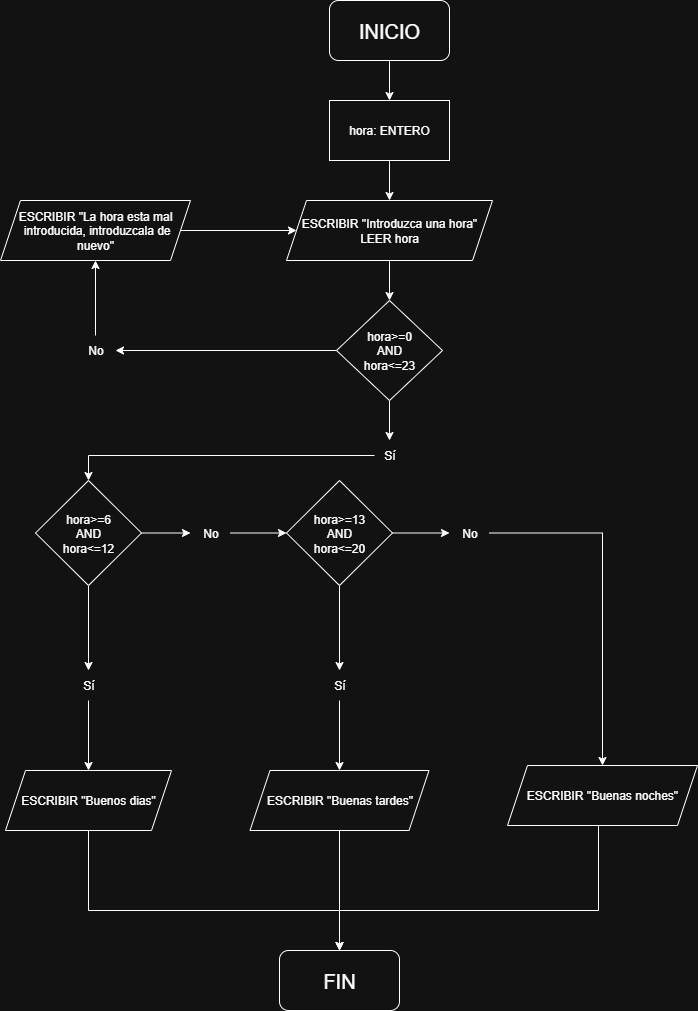

The diagram above was exported from draw.io. Its source (the exported page's mxGraphModel, read from the mxfile embedded in the PNG):
<mxGraphModel dx="872" dy="537" grid="0" gridSize="10" guides="1" tooltips="1" connect="1" arrows="1" fold="1" page="1" pageScale="1" pageWidth="827" pageHeight="1169" math="0" shadow="0">
  <root>
    <mxCell id="0" />
    <mxCell id="1" parent="0" />
    <mxCell id="tfAxthO3mAaBt-hR_XBF-3" value="" style="edgeStyle=orthogonalEdgeStyle;rounded=0;orthogonalLoop=1;jettySize=auto;html=1;" parent="1" source="tfAxthO3mAaBt-hR_XBF-1" target="tfAxthO3mAaBt-hR_XBF-2" edge="1">
      <mxGeometry relative="1" as="geometry" />
    </mxCell>
    <mxCell id="tfAxthO3mAaBt-hR_XBF-1" value="&lt;font style=&quot;font-size: 20px;&quot;&gt;INICIO&lt;/font&gt;" style="rounded=1;whiteSpace=wrap;html=1;" parent="1" vertex="1">
      <mxGeometry x="354" y="10" width="120" height="60" as="geometry" />
    </mxCell>
    <mxCell id="tfAxthO3mAaBt-hR_XBF-5" value="" style="edgeStyle=orthogonalEdgeStyle;rounded=0;orthogonalLoop=1;jettySize=auto;html=1;" parent="1" source="tfAxthO3mAaBt-hR_XBF-2" target="tfAxthO3mAaBt-hR_XBF-4" edge="1">
      <mxGeometry relative="1" as="geometry" />
    </mxCell>
    <mxCell id="tfAxthO3mAaBt-hR_XBF-2" value="hora: ENTERO" style="rounded=0;whiteSpace=wrap;html=1;" parent="1" vertex="1">
      <mxGeometry x="354" y="110" width="120" height="60" as="geometry" />
    </mxCell>
    <mxCell id="tfAxthO3mAaBt-hR_XBF-7" value="" style="edgeStyle=orthogonalEdgeStyle;rounded=0;orthogonalLoop=1;jettySize=auto;html=1;" parent="1" source="tfAxthO3mAaBt-hR_XBF-4" target="tfAxthO3mAaBt-hR_XBF-6" edge="1">
      <mxGeometry relative="1" as="geometry" />
    </mxCell>
    <mxCell id="tfAxthO3mAaBt-hR_XBF-4" value="ESCRIBIR &quot;Introduzca una hora&quot;&lt;div&gt;LEER hora&lt;/div&gt;" style="shape=parallelogram;perimeter=parallelogramPerimeter;whiteSpace=wrap;html=1;fixedSize=1;" parent="1" vertex="1">
      <mxGeometry x="311" y="210" width="206" height="60" as="geometry" />
    </mxCell>
    <mxCell id="tfAxthO3mAaBt-hR_XBF-9" value="" style="edgeStyle=orthogonalEdgeStyle;rounded=0;orthogonalLoop=1;jettySize=auto;html=1;" parent="1" source="tfAxthO3mAaBt-hR_XBF-6" target="tfAxthO3mAaBt-hR_XBF-8" edge="1">
      <mxGeometry relative="1" as="geometry" />
    </mxCell>
    <mxCell id="tfAxthO3mAaBt-hR_XBF-14" value="" style="edgeStyle=orthogonalEdgeStyle;rounded=0;orthogonalLoop=1;jettySize=auto;html=1;" parent="1" source="tfAxthO3mAaBt-hR_XBF-6" target="tfAxthO3mAaBt-hR_XBF-13" edge="1">
      <mxGeometry relative="1" as="geometry" />
    </mxCell>
    <mxCell id="tfAxthO3mAaBt-hR_XBF-6" value="hora&amp;gt;=0&lt;div&gt;AND&lt;/div&gt;&lt;div&gt;hora&amp;lt;=23&lt;/div&gt;" style="rhombus;whiteSpace=wrap;html=1;" parent="1" vertex="1">
      <mxGeometry x="361" y="310" width="106" height="100" as="geometry" />
    </mxCell>
    <mxCell id="tfAxthO3mAaBt-hR_XBF-11" value="" style="edgeStyle=orthogonalEdgeStyle;rounded=0;orthogonalLoop=1;jettySize=auto;html=1;" parent="1" source="tfAxthO3mAaBt-hR_XBF-8" target="tfAxthO3mAaBt-hR_XBF-10" edge="1">
      <mxGeometry relative="1" as="geometry" />
    </mxCell>
    <mxCell id="tfAxthO3mAaBt-hR_XBF-8" value="No" style="text;html=1;align=center;verticalAlign=middle;resizable=0;points=[];autosize=1;strokeColor=none;fillColor=none;" parent="1" vertex="1">
      <mxGeometry x="100" y="345" width="40" height="30" as="geometry" />
    </mxCell>
    <mxCell id="tfAxthO3mAaBt-hR_XBF-12" value="" style="edgeStyle=orthogonalEdgeStyle;rounded=0;orthogonalLoop=1;jettySize=auto;html=1;" parent="1" source="tfAxthO3mAaBt-hR_XBF-10" target="tfAxthO3mAaBt-hR_XBF-4" edge="1">
      <mxGeometry relative="1" as="geometry" />
    </mxCell>
    <mxCell id="tfAxthO3mAaBt-hR_XBF-10" value="ESCRIBIR &quot;La hora esta mal&lt;div&gt;&amp;nbsp;introducida, introduzcala de nuevo&quot;&lt;/div&gt;" style="shape=parallelogram;perimeter=parallelogramPerimeter;whiteSpace=wrap;html=1;fixedSize=1;" parent="1" vertex="1">
      <mxGeometry x="25" y="210" width="190" height="60" as="geometry" />
    </mxCell>
    <mxCell id="tfAxthO3mAaBt-hR_XBF-16" value="" style="edgeStyle=orthogonalEdgeStyle;rounded=0;orthogonalLoop=1;jettySize=auto;html=1;" parent="1" source="tfAxthO3mAaBt-hR_XBF-13" target="tfAxthO3mAaBt-hR_XBF-15" edge="1">
      <mxGeometry relative="1" as="geometry" />
    </mxCell>
    <mxCell id="tfAxthO3mAaBt-hR_XBF-13" value="Sí" style="text;html=1;align=center;verticalAlign=middle;resizable=0;points=[];autosize=1;strokeColor=none;fillColor=none;" parent="1" vertex="1">
      <mxGeometry x="399" y="450" width="30" height="30" as="geometry" />
    </mxCell>
    <mxCell id="tfAxthO3mAaBt-hR_XBF-18" value="" style="edgeStyle=orthogonalEdgeStyle;rounded=0;orthogonalLoop=1;jettySize=auto;html=1;" parent="1" source="tfAxthO3mAaBt-hR_XBF-15" target="tfAxthO3mAaBt-hR_XBF-17" edge="1">
      <mxGeometry relative="1" as="geometry" />
    </mxCell>
    <mxCell id="tfAxthO3mAaBt-hR_XBF-20" value="" style="edgeStyle=orthogonalEdgeStyle;rounded=0;orthogonalLoop=1;jettySize=auto;html=1;" parent="1" source="tfAxthO3mAaBt-hR_XBF-15" target="tfAxthO3mAaBt-hR_XBF-19" edge="1">
      <mxGeometry relative="1" as="geometry" />
    </mxCell>
    <mxCell id="tfAxthO3mAaBt-hR_XBF-15" value="hora&amp;gt;=6&lt;div&gt;AND&lt;/div&gt;&lt;div&gt;hora&amp;lt;=12&lt;/div&gt;" style="rhombus;whiteSpace=wrap;html=1;" parent="1" vertex="1">
      <mxGeometry x="60" y="490" width="106" height="105" as="geometry" />
    </mxCell>
    <mxCell id="tfAxthO3mAaBt-hR_XBF-24" value="" style="edgeStyle=orthogonalEdgeStyle;rounded=0;orthogonalLoop=1;jettySize=auto;html=1;" parent="1" source="tfAxthO3mAaBt-hR_XBF-17" target="tfAxthO3mAaBt-hR_XBF-23" edge="1">
      <mxGeometry relative="1" as="geometry" />
    </mxCell>
    <mxCell id="tfAxthO3mAaBt-hR_XBF-17" value="No" style="text;html=1;align=center;verticalAlign=middle;resizable=0;points=[];autosize=1;strokeColor=none;fillColor=none;" parent="1" vertex="1">
      <mxGeometry x="215" y="527.5" width="40" height="30" as="geometry" />
    </mxCell>
    <mxCell id="tfAxthO3mAaBt-hR_XBF-22" value="" style="edgeStyle=orthogonalEdgeStyle;rounded=0;orthogonalLoop=1;jettySize=auto;html=1;" parent="1" source="tfAxthO3mAaBt-hR_XBF-19" target="tfAxthO3mAaBt-hR_XBF-21" edge="1">
      <mxGeometry relative="1" as="geometry" />
    </mxCell>
    <mxCell id="tfAxthO3mAaBt-hR_XBF-19" value="Sí" style="text;html=1;align=center;verticalAlign=middle;resizable=0;points=[];autosize=1;strokeColor=none;fillColor=none;" parent="1" vertex="1">
      <mxGeometry x="98" y="680" width="30" height="30" as="geometry" />
    </mxCell>
    <mxCell id="tfAxthO3mAaBt-hR_XBF-41" value="" style="edgeStyle=orthogonalEdgeStyle;rounded=0;orthogonalLoop=1;jettySize=auto;html=1;" parent="1" source="tfAxthO3mAaBt-hR_XBF-21" target="tfAxthO3mAaBt-hR_XBF-38" edge="1">
      <mxGeometry relative="1" as="geometry">
        <Array as="points">
          <mxPoint x="113" y="920" />
          <mxPoint x="364" y="920" />
        </Array>
      </mxGeometry>
    </mxCell>
    <mxCell id="tfAxthO3mAaBt-hR_XBF-21" value="ESCRIBIR &quot;Buenos dias&quot;" style="shape=parallelogram;perimeter=parallelogramPerimeter;whiteSpace=wrap;html=1;fixedSize=1;" parent="1" vertex="1">
      <mxGeometry x="30" y="780" width="166" height="60" as="geometry" />
    </mxCell>
    <mxCell id="tfAxthO3mAaBt-hR_XBF-26" value="" style="edgeStyle=orthogonalEdgeStyle;rounded=0;orthogonalLoop=1;jettySize=auto;html=1;" parent="1" source="tfAxthO3mAaBt-hR_XBF-23" target="tfAxthO3mAaBt-hR_XBF-25" edge="1">
      <mxGeometry relative="1" as="geometry" />
    </mxCell>
    <mxCell id="tfAxthO3mAaBt-hR_XBF-30" value="" style="edgeStyle=orthogonalEdgeStyle;rounded=0;orthogonalLoop=1;jettySize=auto;html=1;" parent="1" source="tfAxthO3mAaBt-hR_XBF-23" target="tfAxthO3mAaBt-hR_XBF-29" edge="1">
      <mxGeometry relative="1" as="geometry" />
    </mxCell>
    <mxCell id="tfAxthO3mAaBt-hR_XBF-23" value="hora&amp;gt;=13&lt;div&gt;AND&lt;/div&gt;&lt;div&gt;hora&amp;lt;=20&lt;/div&gt;" style="rhombus;whiteSpace=wrap;html=1;" parent="1" vertex="1">
      <mxGeometry x="311" y="490" width="106" height="105" as="geometry" />
    </mxCell>
    <mxCell id="tfAxthO3mAaBt-hR_XBF-28" value="" style="edgeStyle=orthogonalEdgeStyle;rounded=0;orthogonalLoop=1;jettySize=auto;html=1;" parent="1" source="tfAxthO3mAaBt-hR_XBF-25" target="tfAxthO3mAaBt-hR_XBF-27" edge="1">
      <mxGeometry relative="1" as="geometry" />
    </mxCell>
    <mxCell id="tfAxthO3mAaBt-hR_XBF-25" value="Sí" style="text;html=1;align=center;verticalAlign=middle;resizable=0;points=[];autosize=1;strokeColor=none;fillColor=none;" parent="1" vertex="1">
      <mxGeometry x="349" y="680" width="30" height="30" as="geometry" />
    </mxCell>
    <mxCell id="tfAxthO3mAaBt-hR_XBF-40" value="" style="edgeStyle=orthogonalEdgeStyle;rounded=0;orthogonalLoop=1;jettySize=auto;html=1;" parent="1" source="tfAxthO3mAaBt-hR_XBF-27" target="tfAxthO3mAaBt-hR_XBF-38" edge="1">
      <mxGeometry relative="1" as="geometry" />
    </mxCell>
    <mxCell id="tfAxthO3mAaBt-hR_XBF-27" value="ESCRIBIR &quot;Buenas tardes&quot;" style="shape=parallelogram;perimeter=parallelogramPerimeter;whiteSpace=wrap;html=1;fixedSize=1;" parent="1" vertex="1">
      <mxGeometry x="274.5" y="780" width="179" height="60" as="geometry" />
    </mxCell>
    <mxCell id="xJDrHwCPpn_onoiokvBm-1" value="" style="edgeStyle=orthogonalEdgeStyle;rounded=0;orthogonalLoop=1;jettySize=auto;html=1;" edge="1" parent="1" source="tfAxthO3mAaBt-hR_XBF-29" target="tfAxthO3mAaBt-hR_XBF-36">
      <mxGeometry relative="1" as="geometry" />
    </mxCell>
    <mxCell id="tfAxthO3mAaBt-hR_XBF-29" value="No" style="text;html=1;align=center;verticalAlign=middle;resizable=0;points=[];autosize=1;strokeColor=none;fillColor=none;" parent="1" vertex="1">
      <mxGeometry x="474" y="527.5" width="40" height="30" as="geometry" />
    </mxCell>
    <mxCell id="tfAxthO3mAaBt-hR_XBF-39" value="" style="edgeStyle=orthogonalEdgeStyle;rounded=0;orthogonalLoop=1;jettySize=auto;html=1;" parent="1" source="tfAxthO3mAaBt-hR_XBF-36" target="tfAxthO3mAaBt-hR_XBF-38" edge="1">
      <mxGeometry relative="1" as="geometry">
        <Array as="points">
          <mxPoint x="623" y="920" />
          <mxPoint x="364" y="920" />
        </Array>
      </mxGeometry>
    </mxCell>
    <mxCell id="tfAxthO3mAaBt-hR_XBF-36" value="ESCRIBIR &quot;Buenas noches&quot;" style="shape=parallelogram;perimeter=parallelogramPerimeter;whiteSpace=wrap;html=1;fixedSize=1;" parent="1" vertex="1">
      <mxGeometry x="532" y="775" width="190" height="60" as="geometry" />
    </mxCell>
    <mxCell id="tfAxthO3mAaBt-hR_XBF-38" value="&lt;font style=&quot;font-size: 20px;&quot;&gt;FIN&lt;/font&gt;" style="rounded=1;whiteSpace=wrap;html=1;" parent="1" vertex="1">
      <mxGeometry x="304" y="960" width="120" height="60" as="geometry" />
    </mxCell>
  </root>
</mxGraphModel>